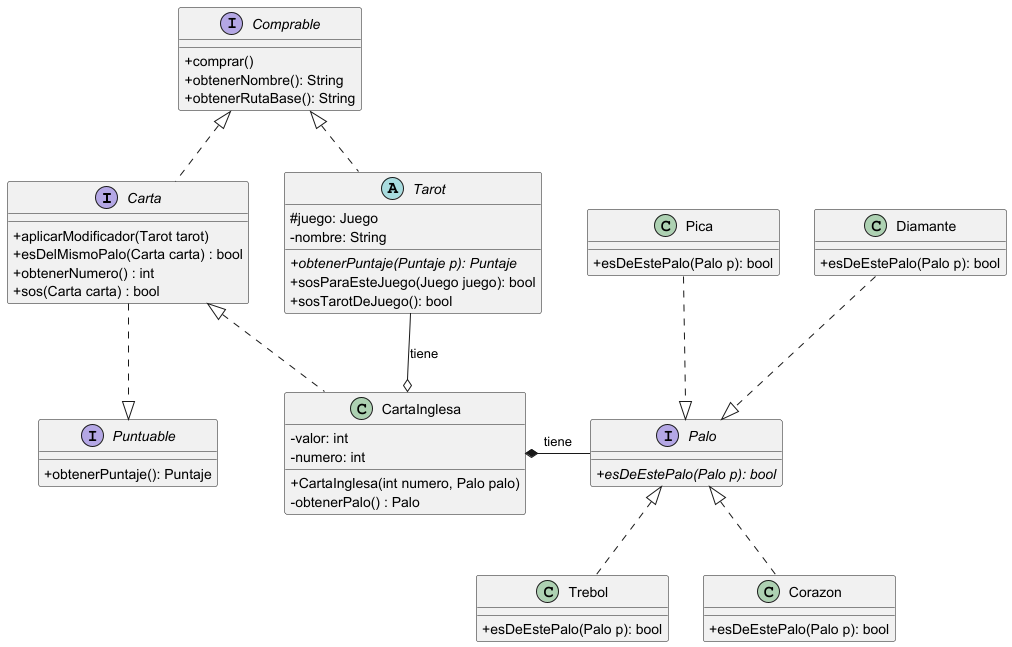

The diagram above was rendered by PlantUML. Its source (embedded in the PNG):
@startuml Carta
skinparam classAttributeIconSize 0

interface Carta {
    +aplicarModificador(Tarot tarot)
    +esDelMismoPalo(Carta carta) : bool
    +obtenerNumero() : int
    +sos(Carta carta) : bool
}

interface Puntuable {
    +obtenerPuntaje(): Puntaje
}

interface Comprable {
    +comprar()
    +obtenerNombre(): String
    +obtenerRutaBase(): String
}

class CartaInglesa {
-valor: int
-numero: int
+CartaInglesa(int numero, Palo palo)
-obtenerPalo() : Palo
}

abstract class Tarot{
#juego: Juego
-nombre: String
+{abstract}obtenerPuntaje(Puntaje p): Puntaje
+sosParaEsteJuego(Juego juego): bool
+sosTarotDeJuego(): bool
}



interface Palo {
+{abstract}esDeEstePalo(Palo p): bool
}



class Trebol {
+esDeEstePalo(Palo p): bool
}

class Corazon {
+esDeEstePalo(Palo p): bool
}

class Pica {
+esDeEstePalo(Palo p): bool
}

class Diamante {
+esDeEstePalo(Palo p): bool
}

Tarot .up.|> Comprable

CartaInglesa o-up- Tarot :tiene

Carta ..|> Puntuable
Carta .up.|> Comprable

Palo -left-* CartaInglesa :tiene

Trebol .up.|> Palo
Corazon .up.|> Palo
Diamante .down.|> Palo
Pica .down.|> Palo
CartaInglesa .left.|> Carta

@enduml